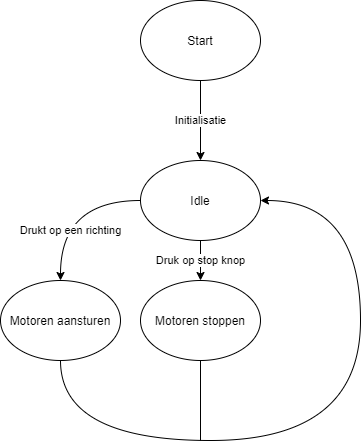

The diagram above was exported from draw.io. Its source (the exported page's mxGraphModel, read from the mxfile embedded in the PNG):
<mxGraphModel dx="749" dy="556" grid="1" gridSize="10" guides="1" tooltips="1" connect="1" arrows="1" fold="1" page="1" pageScale="1" pageWidth="827" pageHeight="1169" math="0" shadow="0">
  <root>
    <mxCell id="0" />
    <mxCell id="1" parent="0" />
    <mxCell id="jKnIIFFCS95UnLzwP7rL-1" value="Start" style="ellipse;whiteSpace=wrap;html=1;" parent="1" vertex="1">
      <mxGeometry x="380" y="80" width="120" height="80" as="geometry" />
    </mxCell>
    <mxCell id="jKnIIFFCS95UnLzwP7rL-2" value="Idle" style="ellipse;whiteSpace=wrap;html=1;" parent="1" vertex="1">
      <mxGeometry x="380" y="240" width="120" height="80" as="geometry" />
    </mxCell>
    <mxCell id="jKnIIFFCS95UnLzwP7rL-3" value="Initialisatie" style="endArrow=classic;html=1;exitX=0.5;exitY=1;exitDx=0;exitDy=0;entryX=0.5;entryY=0;entryDx=0;entryDy=0;" parent="1" source="jKnIIFFCS95UnLzwP7rL-1" target="jKnIIFFCS95UnLzwP7rL-2" edge="1">
      <mxGeometry width="50" height="50" relative="1" as="geometry">
        <mxPoint x="410" y="440" as="sourcePoint" />
        <mxPoint x="460" y="390" as="targetPoint" />
      </mxGeometry>
    </mxCell>
    <mxCell id="jKnIIFFCS95UnLzwP7rL-4" value="Motoren aansturen" style="ellipse;whiteSpace=wrap;html=1;" parent="1" vertex="1">
      <mxGeometry x="240" y="360" width="120" height="80" as="geometry" />
    </mxCell>
    <mxCell id="jKnIIFFCS95UnLzwP7rL-5" value="Drukt op een richting" style="curved=1;endArrow=none;html=1;startArrow=classic;startFill=1;endFill=0;entryX=0;entryY=0.5;entryDx=0;entryDy=0;exitX=0.5;exitY=0;exitDx=0;exitDy=0;" parent="1" source="jKnIIFFCS95UnLzwP7rL-4" target="jKnIIFFCS95UnLzwP7rL-2" edge="1">
      <mxGeometry x="-0.375" y="-10" width="50" height="50" relative="1" as="geometry">
        <mxPoint x="300" y="320" as="sourcePoint" />
        <mxPoint x="380" y="240" as="targetPoint" />
        <Array as="points">
          <mxPoint x="300" y="280" />
        </Array>
        <mxPoint as="offset" />
      </mxGeometry>
    </mxCell>
    <mxCell id="jKnIIFFCS95UnLzwP7rL-6" value="Motoren stoppen" style="ellipse;whiteSpace=wrap;html=1;" parent="1" vertex="1">
      <mxGeometry x="380" y="360" width="120" height="80" as="geometry" />
    </mxCell>
    <mxCell id="jKnIIFFCS95UnLzwP7rL-9" value="Druk op stop knop" style="endArrow=classic;html=1;entryX=0.5;entryY=0;entryDx=0;entryDy=0;exitX=0.5;exitY=1;exitDx=0;exitDy=0;" parent="1" source="jKnIIFFCS95UnLzwP7rL-2" target="jKnIIFFCS95UnLzwP7rL-6" edge="1">
      <mxGeometry width="50" height="50" relative="1" as="geometry">
        <mxPoint x="440" y="380" as="sourcePoint" />
        <mxPoint x="490" y="330" as="targetPoint" />
      </mxGeometry>
    </mxCell>
    <mxCell id="jKnIIFFCS95UnLzwP7rL-12" value="" style="curved=1;endArrow=classic;html=1;entryX=1;entryY=0.5;entryDx=0;entryDy=0;exitX=0.5;exitY=1;exitDx=0;exitDy=0;" parent="1" source="jKnIIFFCS95UnLzwP7rL-4" edge="1">
      <mxGeometry width="50" height="50" relative="1" as="geometry">
        <mxPoint x="600" y="430" as="sourcePoint" />
        <mxPoint x="500" y="280" as="targetPoint" />
        <Array as="points">
          <mxPoint x="300" y="520" />
          <mxPoint x="600" y="520" />
          <mxPoint x="600" y="280" />
        </Array>
      </mxGeometry>
    </mxCell>
    <mxCell id="jKnIIFFCS95UnLzwP7rL-13" value="" style="endArrow=none;html=1;entryX=0.5;entryY=1;entryDx=0;entryDy=0;" parent="1" target="jKnIIFFCS95UnLzwP7rL-6" edge="1">
      <mxGeometry x="1" y="-165" width="50" height="50" relative="1" as="geometry">
        <mxPoint x="440" y="520" as="sourcePoint" />
        <mxPoint x="440" y="380" as="targetPoint" />
        <mxPoint x="-5" y="-40" as="offset" />
      </mxGeometry>
    </mxCell>
  </root>
</mxGraphModel>